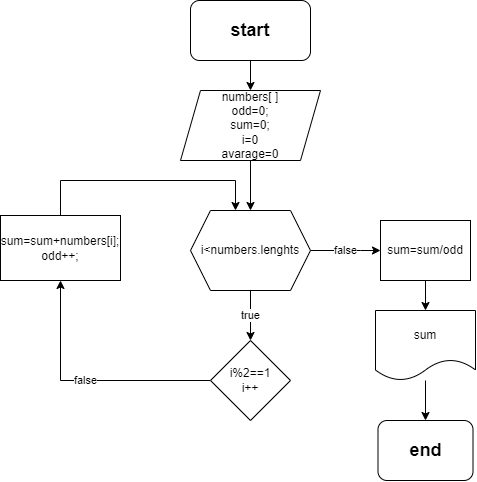

The diagram above was exported from draw.io. Its source (the exported page's mxGraphModel, read from the mxfile embedded in the PNG):
<mxGraphModel dx="875" dy="1647" grid="1" gridSize="10" guides="1" tooltips="1" connect="1" arrows="1" fold="1" page="1" pageScale="1" pageWidth="827" pageHeight="1169" math="0" shadow="0">
  <root>
    <mxCell id="0" />
    <mxCell id="1" parent="0" />
    <mxCell id="IdEYIvi02nwuDFGACHZ--4" value="" style="edgeStyle=orthogonalEdgeStyle;rounded=0;orthogonalLoop=1;jettySize=auto;html=1;" parent="1" source="IdEYIvi02nwuDFGACHZ--2" target="IdEYIvi02nwuDFGACHZ--3" edge="1">
      <mxGeometry relative="1" as="geometry" />
    </mxCell>
    <mxCell id="IdEYIvi02nwuDFGACHZ--2" value="&lt;b&gt;&lt;font style=&quot;font-size: 18px;&quot;&gt;start&lt;/font&gt;&lt;/b&gt;" style="rounded=1;whiteSpace=wrap;html=1;" parent="1" vertex="1">
      <mxGeometry x="320" y="-10" width="120" height="60" as="geometry" />
    </mxCell>
    <mxCell id="cCxc2Eouue6KfB86JF44-7" style="edgeStyle=orthogonalEdgeStyle;rounded=0;orthogonalLoop=1;jettySize=auto;html=1;entryX=0.5;entryY=0;entryDx=0;entryDy=0;fontSize=18;" edge="1" parent="1" source="IdEYIvi02nwuDFGACHZ--3" target="IdEYIvi02nwuDFGACHZ--6">
      <mxGeometry relative="1" as="geometry" />
    </mxCell>
    <mxCell id="IdEYIvi02nwuDFGACHZ--3" value="numbers[ ]&lt;br&gt;odd=0;&lt;br&gt;sum=0;&lt;br&gt;i=0&lt;br&gt;avarage=0" style="shape=parallelogram;perimeter=parallelogramPerimeter;whiteSpace=wrap;html=1;fixedSize=1;" parent="1" vertex="1">
      <mxGeometry x="310" y="80" width="140" height="70" as="geometry" />
    </mxCell>
    <mxCell id="IdEYIvi02nwuDFGACHZ--9" value="true" style="edgeStyle=orthogonalEdgeStyle;rounded=0;orthogonalLoop=1;jettySize=auto;html=1;" parent="1" source="IdEYIvi02nwuDFGACHZ--6" target="IdEYIvi02nwuDFGACHZ--8" edge="1">
      <mxGeometry relative="1" as="geometry" />
    </mxCell>
    <mxCell id="IdEYIvi02nwuDFGACHZ--14" value="false" style="edgeStyle=orthogonalEdgeStyle;rounded=0;orthogonalLoop=1;jettySize=auto;html=1;" parent="1" source="IdEYIvi02nwuDFGACHZ--6" edge="1">
      <mxGeometry relative="1" as="geometry">
        <mxPoint x="510" y="240" as="targetPoint" />
        <Array as="points">
          <mxPoint x="490" y="240" />
          <mxPoint x="490" y="240" />
        </Array>
      </mxGeometry>
    </mxCell>
    <mxCell id="IdEYIvi02nwuDFGACHZ--6" value="i&amp;lt;numbers.lenghts" style="shape=hexagon;perimeter=hexagonPerimeter2;whiteSpace=wrap;html=1;fixedSize=1;" parent="1" vertex="1">
      <mxGeometry x="320" y="200" width="120" height="80" as="geometry" />
    </mxCell>
    <mxCell id="IdEYIvi02nwuDFGACHZ--12" value="false" style="edgeStyle=orthogonalEdgeStyle;rounded=0;orthogonalLoop=1;jettySize=auto;html=1;" parent="1" source="IdEYIvi02nwuDFGACHZ--8" target="IdEYIvi02nwuDFGACHZ--11" edge="1">
      <mxGeometry relative="1" as="geometry">
        <Array as="points">
          <mxPoint x="380" y="370" />
          <mxPoint x="90" y="370" />
        </Array>
      </mxGeometry>
    </mxCell>
    <mxCell id="IdEYIvi02nwuDFGACHZ--8" value="i%2==1&lt;br&gt;i++" style="rhombus;whiteSpace=wrap;html=1;" parent="1" vertex="1">
      <mxGeometry x="340" y="330" width="80" height="80" as="geometry" />
    </mxCell>
    <mxCell id="cCxc2Eouue6KfB86JF44-5" style="edgeStyle=orthogonalEdgeStyle;rounded=0;orthogonalLoop=1;jettySize=auto;html=1;fontSize=18;entryX=0.375;entryY=0;entryDx=0;entryDy=0;" edge="1" parent="1" source="IdEYIvi02nwuDFGACHZ--11" target="IdEYIvi02nwuDFGACHZ--6">
      <mxGeometry relative="1" as="geometry">
        <mxPoint x="340" y="170" as="targetPoint" />
        <Array as="points">
          <mxPoint x="190" y="170" />
          <mxPoint x="365" y="170" />
        </Array>
      </mxGeometry>
    </mxCell>
    <mxCell id="IdEYIvi02nwuDFGACHZ--11" value="sum=sum+numbers[i];&lt;br&gt;odd++;" style="rounded=0;whiteSpace=wrap;html=1;" parent="1" vertex="1">
      <mxGeometry x="130" y="205" width="120" height="65" as="geometry" />
    </mxCell>
    <mxCell id="IdEYIvi02nwuDFGACHZ--17" value="" style="edgeStyle=orthogonalEdgeStyle;rounded=0;orthogonalLoop=1;jettySize=auto;html=1;" parent="1" source="IdEYIvi02nwuDFGACHZ--15" target="IdEYIvi02nwuDFGACHZ--16" edge="1">
      <mxGeometry relative="1" as="geometry" />
    </mxCell>
    <mxCell id="IdEYIvi02nwuDFGACHZ--15" value="sum=sum/odd" style="rounded=0;whiteSpace=wrap;html=1;" parent="1" vertex="1">
      <mxGeometry x="510" y="210" width="90" height="60" as="geometry" />
    </mxCell>
    <mxCell id="IdEYIvi02nwuDFGACHZ--24" value="" style="edgeStyle=orthogonalEdgeStyle;rounded=0;orthogonalLoop=1;jettySize=auto;html=1;" parent="1" source="IdEYIvi02nwuDFGACHZ--16" target="IdEYIvi02nwuDFGACHZ--18" edge="1">
      <mxGeometry relative="1" as="geometry" />
    </mxCell>
    <mxCell id="IdEYIvi02nwuDFGACHZ--16" value="sum" style="shape=document;whiteSpace=wrap;html=1;boundedLbl=1;" parent="1" vertex="1">
      <mxGeometry x="505" y="300" width="100" height="70" as="geometry" />
    </mxCell>
    <mxCell id="IdEYIvi02nwuDFGACHZ--18" value="&lt;font style=&quot;font-size: 18px;&quot;&gt;&lt;b&gt;end&lt;/b&gt;&lt;/font&gt;" style="rounded=1;whiteSpace=wrap;html=1;" parent="1" vertex="1">
      <mxGeometry x="507.5" y="410" width="95" height="60" as="geometry" />
    </mxCell>
  </root>
</mxGraphModel>